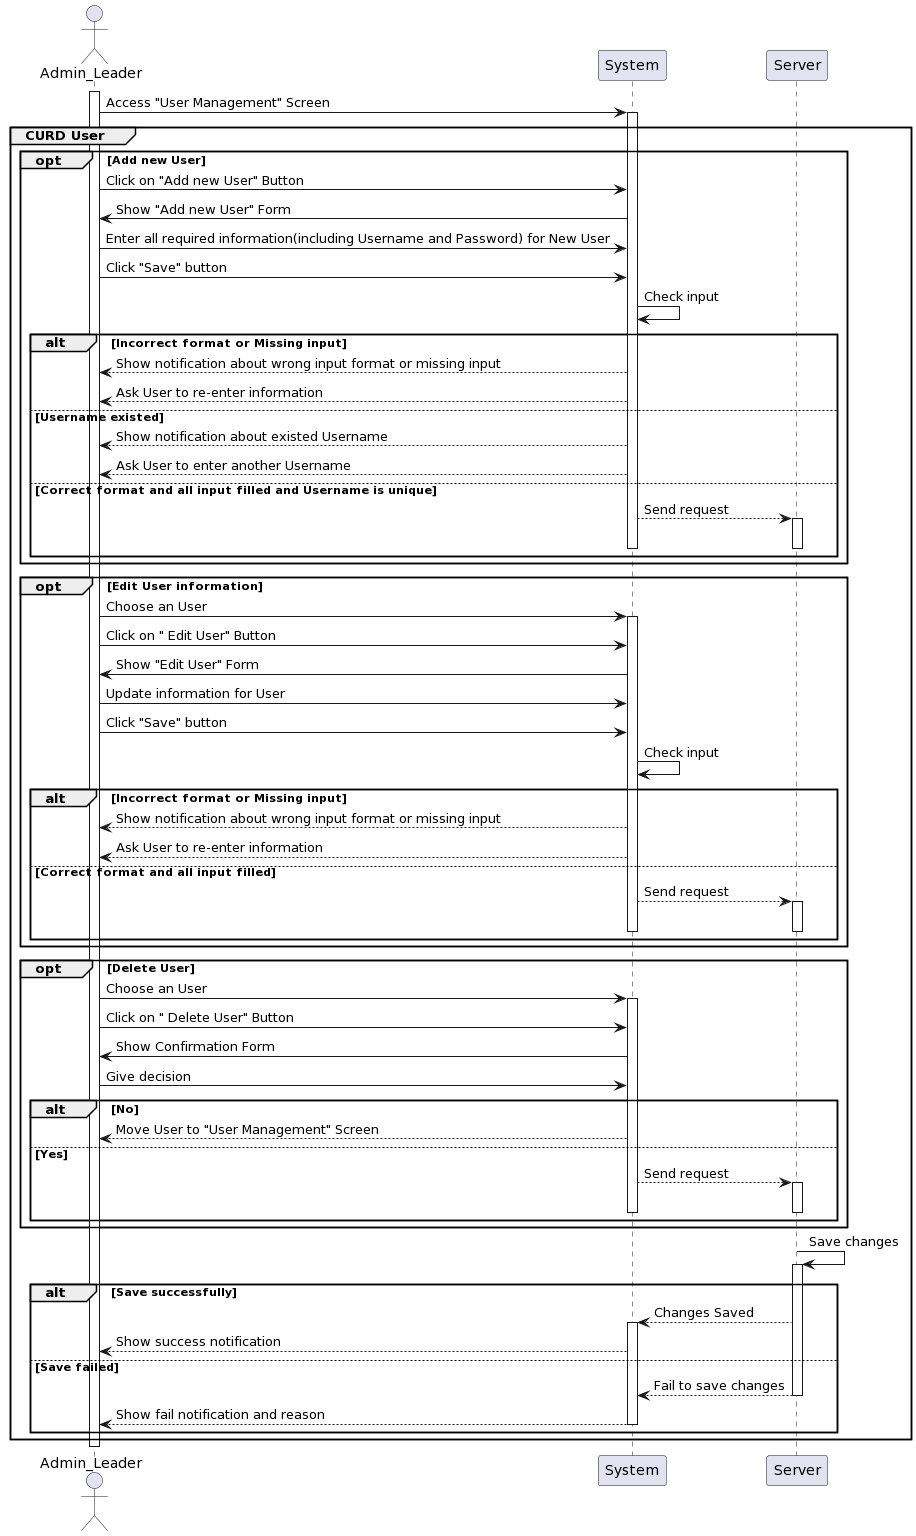

The diagram above was rendered by PlantUML. Its source (embedded in the PNG):
@startuml
actor Admin_Leader as User
participant System
participant Server

activate User
User -> System: Access "User Management" Screen
activate System

group CURD User

opt Add new User
    User -> System: Click on "Add new User" Button
    System -> User: Show "Add new User" Form
    User -> System: Enter all required information(including Username and Password) for New User
    User -> System: Click "Save" button
    System -> System: Check input 
    alt Incorrect format or Missing input
        System --> User: Show notification about wrong input format or missing input
        System --> User: Ask User to re-enter information
    else Username existed
        System --> User: Show notification about existed Username
        System --> User: Ask User to enter another Username
    else Correct format and all input filled and Username is unique
       System --> Server: Send request      
activate Server 
deactivate System
deactivate Server
    end
end

opt Edit User information

    User -> System: Choose an User
activate System
    User -> System: Click on " Edit User" Button
    System -> User: Show "Edit User" Form
    User -> System: Update information for User
    User -> System: Click "Save" button
    System -> System: Check input 
    alt Incorrect format or Missing input
        System --> User: Show notification about wrong input format or missing input
        System --> User: Ask User to re-enter information
    else Correct format and all input filled   
       System --> Server: Send request      
activate Server 
deactivate System
deactivate Server
    end
end

opt Delete User
    User -> System: Choose an User
activate System
    User -> System: Click on " Delete User" Button
    System -> User: Show Confirmation Form
    User -> System: Give decision
    alt No
        System--> User: Move User to "User Management" Screen
    else Yes
       System --> Server: Send request      
activate Server 
deactivate System
deactivate Server
    end
end
    Server -> Server: Save changes
activate Server   
    alt Save successfully
        Server --> System: Changes Saved
activate System
        System --> User: Show success notification
    else Save failed
        Server --> System: Fail to save changes
deactivate Server
        System --> User: Show fail notification and reason
deactivate System
    end
end
deactivate Server
deactivate User
@enduml